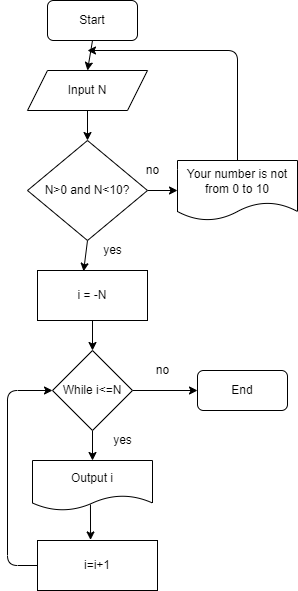

The diagram above was exported from draw.io. Its source (the exported page's mxGraphModel, read from the mxfile embedded in the PNG):
<mxGraphModel dx="518" dy="162" grid="1" gridSize="10" guides="1" tooltips="1" connect="1" arrows="1" fold="1" page="1" pageScale="1" pageWidth="3300" pageHeight="4681" math="0" shadow="0">
  <root>
    <mxCell id="0" />
    <mxCell id="1" parent="0" />
    <mxCell id="6" style="edgeStyle=none;html=1;exitX=0.5;exitY=1;exitDx=0;exitDy=0;entryX=0.5;entryY=0;entryDx=0;entryDy=0;" parent="1" source="3" target="4" edge="1">
      <mxGeometry relative="1" as="geometry" />
    </mxCell>
    <mxCell id="3" value="Start" style="rounded=1;whiteSpace=wrap;html=1;" parent="1" vertex="1">
      <mxGeometry x="150" y="10" width="90" height="40" as="geometry" />
    </mxCell>
    <mxCell id="7" style="edgeStyle=none;html=1;exitX=0.5;exitY=1;exitDx=0;exitDy=0;entryX=0.5;entryY=0;entryDx=0;entryDy=0;" parent="1" source="4" target="5" edge="1">
      <mxGeometry relative="1" as="geometry" />
    </mxCell>
    <mxCell id="35" style="edgeStyle=none;html=1;exitX=0.5;exitY=1;exitDx=0;exitDy=0;" parent="1" source="4" edge="1">
      <mxGeometry relative="1" as="geometry">
        <mxPoint x="190" y="110" as="targetPoint" />
      </mxGeometry>
    </mxCell>
    <mxCell id="4" value="Input N&lt;br&gt;" style="shape=parallelogram;perimeter=parallelogramPerimeter;whiteSpace=wrap;html=1;fixedSize=1;" parent="1" vertex="1">
      <mxGeometry x="130" y="80" width="120" height="40" as="geometry" />
    </mxCell>
    <mxCell id="9" style="edgeStyle=none;html=1;exitX=0.5;exitY=1;exitDx=0;exitDy=0;entryX=0.419;entryY=0.017;entryDx=0;entryDy=0;entryPerimeter=0;" parent="1" source="5" target="8" edge="1">
      <mxGeometry relative="1" as="geometry" />
    </mxCell>
    <mxCell id="32" style="edgeStyle=none;html=1;exitX=1;exitY=0.5;exitDx=0;exitDy=0;entryX=0;entryY=0.5;entryDx=0;entryDy=0;" parent="1" source="5" target="31" edge="1">
      <mxGeometry relative="1" as="geometry" />
    </mxCell>
    <mxCell id="5" value="N&amp;gt;0 and N&amp;lt;10?" style="rhombus;whiteSpace=wrap;html=1;" parent="1" vertex="1">
      <mxGeometry x="130" y="150" width="120" height="100" as="geometry" />
    </mxCell>
    <mxCell id="14" style="edgeStyle=none;html=1;exitX=0.5;exitY=1;exitDx=0;exitDy=0;entryX=0.5;entryY=0;entryDx=0;entryDy=0;" parent="1" source="8" target="13" edge="1">
      <mxGeometry relative="1" as="geometry" />
    </mxCell>
    <mxCell id="8" value="i = -N" style="rounded=0;whiteSpace=wrap;html=1;" parent="1" vertex="1">
      <mxGeometry x="140" y="280" width="110" height="50" as="geometry" />
    </mxCell>
    <mxCell id="10" value="yes" style="text;html=1;align=center;verticalAlign=middle;resizable=0;points=[];autosize=1;strokeColor=none;fillColor=none;" parent="1" vertex="1">
      <mxGeometry x="200" y="250" width="30" height="20" as="geometry" />
    </mxCell>
    <mxCell id="12" value="no&lt;br&gt;" style="text;html=1;align=center;verticalAlign=middle;resizable=0;points=[];autosize=1;strokeColor=none;fillColor=none;" parent="1" vertex="1">
      <mxGeometry x="240" y="170" width="30" height="20" as="geometry" />
    </mxCell>
    <mxCell id="24" style="edgeStyle=none;html=1;exitX=0.5;exitY=1;exitDx=0;exitDy=0;entryX=0.5;entryY=0;entryDx=0;entryDy=0;" parent="1" source="13" target="23" edge="1">
      <mxGeometry relative="1" as="geometry" />
    </mxCell>
    <mxCell id="34" style="edgeStyle=none;html=1;exitX=1;exitY=0.5;exitDx=0;exitDy=0;" parent="1" source="13" target="30" edge="1">
      <mxGeometry relative="1" as="geometry" />
    </mxCell>
    <mxCell id="13" value="While i&amp;lt;=N" style="rhombus;whiteSpace=wrap;html=1;" parent="1" vertex="1">
      <mxGeometry x="155" y="360" width="80" height="80" as="geometry" />
    </mxCell>
    <mxCell id="38" style="edgeStyle=none;html=1;exitX=0;exitY=0.5;exitDx=0;exitDy=0;entryX=0;entryY=0.5;entryDx=0;entryDy=0;" parent="1" source="17" target="13" edge="1">
      <mxGeometry relative="1" as="geometry">
        <Array as="points">
          <mxPoint x="110" y="575" />
          <mxPoint x="110" y="400" />
        </Array>
      </mxGeometry>
    </mxCell>
    <mxCell id="17" value="i=i+1" style="rounded=0;whiteSpace=wrap;html=1;" parent="1" vertex="1">
      <mxGeometry x="140" y="550" width="120" height="50" as="geometry" />
    </mxCell>
    <mxCell id="19" value="yes&lt;br&gt;" style="text;html=1;align=center;verticalAlign=middle;resizable=0;points=[];autosize=1;strokeColor=none;fillColor=none;" parent="1" vertex="1">
      <mxGeometry x="210" y="440" width="30" height="20" as="geometry" />
    </mxCell>
    <mxCell id="25" style="edgeStyle=none;html=1;exitX=0.483;exitY=0.88;exitDx=0;exitDy=0;entryX=0.442;entryY=-0.011;entryDx=0;entryDy=0;entryPerimeter=0;exitPerimeter=0;" parent="1" source="23" target="17" edge="1">
      <mxGeometry relative="1" as="geometry" />
    </mxCell>
    <mxCell id="23" value="Output i" style="shape=document;whiteSpace=wrap;html=1;boundedLbl=1;" parent="1" vertex="1">
      <mxGeometry x="135" y="470" width="120" height="50" as="geometry" />
    </mxCell>
    <mxCell id="28" value="no" style="text;html=1;align=center;verticalAlign=middle;resizable=0;points=[];autosize=1;strokeColor=none;fillColor=none;" parent="1" vertex="1">
      <mxGeometry x="250" y="370" width="30" height="20" as="geometry" />
    </mxCell>
    <mxCell id="30" value="End&lt;br&gt;" style="rounded=1;whiteSpace=wrap;html=1;" parent="1" vertex="1">
      <mxGeometry x="300" y="380" width="90" height="40" as="geometry" />
    </mxCell>
    <mxCell id="33" style="edgeStyle=none;html=1;exitX=0.5;exitY=0;exitDx=0;exitDy=0;" parent="1" source="31" edge="1">
      <mxGeometry relative="1" as="geometry">
        <mxPoint x="190" y="60" as="targetPoint" />
        <Array as="points">
          <mxPoint x="340" y="60" />
        </Array>
      </mxGeometry>
    </mxCell>
    <mxCell id="31" value="Your number is not from 0 to 10" style="shape=document;whiteSpace=wrap;html=1;boundedLbl=1;" parent="1" vertex="1">
      <mxGeometry x="280" y="170" width="120" height="60" as="geometry" />
    </mxCell>
  </root>
</mxGraphModel>